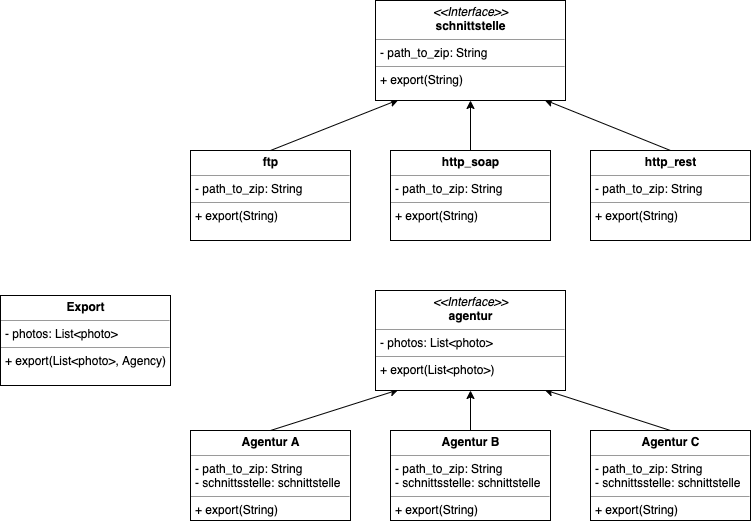

The diagram above was exported from draw.io. Its source (the exported page's mxGraphModel, read from the mxfile embedded in the PNG):
<mxGraphModel dx="1298" dy="761" grid="1" gridSize="10" guides="1" tooltips="1" connect="1" arrows="1" fold="1" page="1" pageScale="1" pageWidth="1100" pageHeight="850" background="#ffffff" math="0" shadow="0">
  <root>
    <mxCell id="0" />
    <mxCell id="1" parent="0" />
    <mxCell id="Cp4mKMaS0sV1RrvMZu3n-20" value="" style="endArrow=classic;html=1;exitX=0.5;exitY=0;exitDx=0;exitDy=0;entryX=0.121;entryY=0.993;entryDx=0;entryDy=0;entryPerimeter=0;" edge="1" parent="1" source="Cp4mKMaS0sV1RrvMZu3n-46" target="Cp4mKMaS0sV1RrvMZu3n-45">
      <mxGeometry width="50" height="50" relative="1" as="geometry">
        <mxPoint x="240" y="360" as="sourcePoint" />
        <mxPoint x="340" y="100" as="targetPoint" />
      </mxGeometry>
    </mxCell>
    <mxCell id="Cp4mKMaS0sV1RrvMZu3n-25" value="" style="endArrow=classic;html=1;exitX=0.5;exitY=0;exitDx=0;exitDy=0;entryX=0.5;entryY=1;entryDx=0;entryDy=0;" edge="1" parent="1" source="Cp4mKMaS0sV1RrvMZu3n-47" target="Cp4mKMaS0sV1RrvMZu3n-45">
      <mxGeometry width="50" height="50" relative="1" as="geometry">
        <mxPoint x="240" y="360" as="sourcePoint" />
        <mxPoint x="290" y="310" as="targetPoint" />
      </mxGeometry>
    </mxCell>
    <mxCell id="Cp4mKMaS0sV1RrvMZu3n-26" value="" style="endArrow=classic;html=1;exitX=0.5;exitY=0;exitDx=0;exitDy=0;entryX=0.889;entryY=0.993;entryDx=0;entryDy=0;entryPerimeter=0;" edge="1" parent="1" source="Cp4mKMaS0sV1RrvMZu3n-48" target="Cp4mKMaS0sV1RrvMZu3n-45">
      <mxGeometry width="50" height="50" relative="1" as="geometry">
        <mxPoint x="230" y="440" as="sourcePoint" />
        <mxPoint x="590" y="80" as="targetPoint" />
      </mxGeometry>
    </mxCell>
    <mxCell id="Cp4mKMaS0sV1RrvMZu3n-45" value="&lt;p style=&quot;margin: 0px ; margin-top: 4px ; text-align: center&quot;&gt;&lt;i&gt;&amp;lt;&amp;lt;Interface&amp;gt;&amp;gt;&lt;/i&gt;&lt;br&gt;&lt;b&gt;schnittstelle&lt;/b&gt;&lt;/p&gt;&lt;hr size=&quot;1&quot;&gt;&lt;p style=&quot;margin: 0px ; margin-left: 4px&quot;&gt;- path_to_zip: String&lt;/p&gt;&lt;hr size=&quot;1&quot;&gt;&lt;p style=&quot;margin: 0px ; margin-left: 4px&quot;&gt;+ export(String)&lt;/p&gt;" style="verticalAlign=top;align=left;overflow=fill;fontSize=12;fontFamily=Helvetica;html=1;" vertex="1" parent="1">
      <mxGeometry x="425" y="10" width="190" height="100" as="geometry" />
    </mxCell>
    <mxCell id="Cp4mKMaS0sV1RrvMZu3n-46" value="&lt;p style=&quot;margin: 0px ; margin-top: 4px ; text-align: center&quot;&gt;&lt;b&gt;ftp&lt;/b&gt;&lt;/p&gt;&lt;hr size=&quot;1&quot;&gt;&lt;p style=&quot;margin: 0px ; margin-left: 4px&quot;&gt;- path_to_zip: String&lt;/p&gt;&lt;hr size=&quot;1&quot;&gt;&lt;p style=&quot;margin: 0px ; margin-left: 4px&quot;&gt;+ export(String)&lt;/p&gt;" style="verticalAlign=top;align=left;overflow=fill;fontSize=12;fontFamily=Helvetica;html=1;" vertex="1" parent="1">
      <mxGeometry x="240" y="160" width="160" height="90" as="geometry" />
    </mxCell>
    <mxCell id="Cp4mKMaS0sV1RrvMZu3n-47" value="&lt;p style=&quot;margin: 0px ; margin-top: 4px ; text-align: center&quot;&gt;&lt;b&gt;http_soap&lt;/b&gt;&lt;/p&gt;&lt;hr size=&quot;1&quot;&gt;&lt;p style=&quot;margin: 0px ; margin-left: 4px&quot;&gt;- path_to_zip: String&lt;br&gt;&lt;/p&gt;&lt;hr size=&quot;1&quot;&gt;&lt;p style=&quot;margin: 0px ; margin-left: 4px&quot;&gt;+ export(String)&lt;/p&gt;" style="verticalAlign=top;align=left;overflow=fill;fontSize=12;fontFamily=Helvetica;html=1;" vertex="1" parent="1">
      <mxGeometry x="440" y="160" width="160" height="90" as="geometry" />
    </mxCell>
    <mxCell id="Cp4mKMaS0sV1RrvMZu3n-48" value="&lt;p style=&quot;margin: 0px ; margin-top: 4px ; text-align: center&quot;&gt;&lt;b&gt;http_rest&lt;/b&gt;&lt;/p&gt;&lt;hr size=&quot;1&quot;&gt;&lt;p style=&quot;margin: 0px ; margin-left: 4px&quot;&gt;- path_to_zip: String&lt;br&gt;&lt;/p&gt;&lt;hr size=&quot;1&quot;&gt;&lt;p style=&quot;margin: 0px ; margin-left: 4px&quot;&gt;+ export(String)&lt;/p&gt;" style="verticalAlign=top;align=left;overflow=fill;fontSize=12;fontFamily=Helvetica;html=1;" vertex="1" parent="1">
      <mxGeometry x="640" y="160" width="160" height="90" as="geometry" />
    </mxCell>
    <mxCell id="Cp4mKMaS0sV1RrvMZu3n-57" value="" style="endArrow=classic;html=1;exitX=0.5;exitY=0;exitDx=0;exitDy=0;entryX=0.121;entryY=0.993;entryDx=0;entryDy=0;entryPerimeter=0;" edge="1" parent="1" source="Cp4mKMaS0sV1RrvMZu3n-61" target="Cp4mKMaS0sV1RrvMZu3n-60">
      <mxGeometry width="50" height="50" relative="1" as="geometry">
        <mxPoint x="240" y="650" as="sourcePoint" />
        <mxPoint x="340" y="390" as="targetPoint" />
      </mxGeometry>
    </mxCell>
    <mxCell id="Cp4mKMaS0sV1RrvMZu3n-58" value="" style="endArrow=classic;html=1;exitX=0.5;exitY=0;exitDx=0;exitDy=0;entryX=0.5;entryY=1;entryDx=0;entryDy=0;" edge="1" parent="1" source="Cp4mKMaS0sV1RrvMZu3n-62" target="Cp4mKMaS0sV1RrvMZu3n-60">
      <mxGeometry width="50" height="50" relative="1" as="geometry">
        <mxPoint x="240" y="650" as="sourcePoint" />
        <mxPoint x="290" y="600" as="targetPoint" />
      </mxGeometry>
    </mxCell>
    <mxCell id="Cp4mKMaS0sV1RrvMZu3n-59" value="" style="endArrow=classic;html=1;exitX=0.5;exitY=0;exitDx=0;exitDy=0;entryX=0.889;entryY=0.993;entryDx=0;entryDy=0;entryPerimeter=0;" edge="1" parent="1" source="Cp4mKMaS0sV1RrvMZu3n-63" target="Cp4mKMaS0sV1RrvMZu3n-60">
      <mxGeometry width="50" height="50" relative="1" as="geometry">
        <mxPoint x="230" y="730" as="sourcePoint" />
        <mxPoint x="590" y="370" as="targetPoint" />
      </mxGeometry>
    </mxCell>
    <mxCell id="Cp4mKMaS0sV1RrvMZu3n-60" value="&lt;p style=&quot;margin: 0px ; margin-top: 4px ; text-align: center&quot;&gt;&lt;i&gt;&amp;lt;&amp;lt;Interface&amp;gt;&amp;gt;&lt;/i&gt;&lt;br&gt;&lt;b&gt;agentur&lt;/b&gt;&lt;/p&gt;&lt;hr size=&quot;1&quot;&gt;&lt;p style=&quot;margin: 0px ; margin-left: 4px&quot;&gt;- photos: List&amp;lt;photo&amp;gt;&lt;/p&gt;&lt;hr size=&quot;1&quot;&gt;&lt;p style=&quot;margin: 0px ; margin-left: 4px&quot;&gt;+ export(List&amp;lt;photo&amp;gt;)&lt;/p&gt;" style="verticalAlign=top;align=left;overflow=fill;fontSize=12;fontFamily=Helvetica;html=1;" vertex="1" parent="1">
      <mxGeometry x="425" y="300" width="190" height="100" as="geometry" />
    </mxCell>
    <mxCell id="Cp4mKMaS0sV1RrvMZu3n-61" value="&lt;p style=&quot;margin: 0px ; margin-top: 4px ; text-align: center&quot;&gt;&lt;b&gt;Agentur A&lt;/b&gt;&lt;/p&gt;&lt;hr size=&quot;1&quot;&gt;&lt;p style=&quot;margin: 0px ; margin-left: 4px&quot;&gt;- path_to_zip: String&lt;/p&gt;&lt;p style=&quot;margin: 0px ; margin-left: 4px&quot;&gt;- schnittsstelle: schnittstelle&lt;/p&gt;&lt;hr size=&quot;1&quot;&gt;&lt;p style=&quot;margin: 0px ; margin-left: 4px&quot;&gt;+ export(String)&lt;br&gt;&lt;/p&gt;" style="verticalAlign=top;align=left;overflow=fill;fontSize=12;fontFamily=Helvetica;html=1;" vertex="1" parent="1">
      <mxGeometry x="240" y="440" width="160" height="90" as="geometry" />
    </mxCell>
    <mxCell id="Cp4mKMaS0sV1RrvMZu3n-62" value="&lt;p style=&quot;margin: 0px ; margin-top: 4px ; text-align: center&quot;&gt;&lt;b&gt;Agentur B&lt;/b&gt;&lt;br&gt;&lt;/p&gt;&lt;hr size=&quot;1&quot;&gt;&lt;p style=&quot;margin: 0px ; margin-left: 4px&quot;&gt;- photos: List&amp;lt;photo&amp;gt;&lt;/p&gt;&lt;hr size=&quot;1&quot;&gt;&lt;p style=&quot;margin: 0px ; margin-left: 4px&quot;&gt;+ export(List&amp;lt;photo&amp;gt;)&lt;br&gt;&lt;/p&gt;" style="verticalAlign=top;align=left;overflow=fill;fontSize=12;fontFamily=Helvetica;html=1;" vertex="1" parent="1">
      <mxGeometry x="440" y="440" width="160" height="90" as="geometry" />
    </mxCell>
    <mxCell id="Cp4mKMaS0sV1RrvMZu3n-63" value="&lt;p style=&quot;margin: 0px ; margin-top: 4px ; text-align: center&quot;&gt;&lt;b&gt;Agentur C&lt;/b&gt;&lt;/p&gt;&lt;hr size=&quot;1&quot;&gt;&lt;p style=&quot;margin: 0px ; margin-left: 4px&quot;&gt;- photos: List&amp;lt;photo&amp;gt;&lt;br&gt;&lt;/p&gt;&lt;hr size=&quot;1&quot;&gt;&lt;p style=&quot;margin: 0px ; margin-left: 4px&quot;&gt;+ export(List&amp;lt;photo&amp;gt;)&lt;br&gt;&lt;/p&gt;" style="verticalAlign=top;align=left;overflow=fill;fontSize=12;fontFamily=Helvetica;html=1;" vertex="1" parent="1">
      <mxGeometry x="640" y="440" width="160" height="90" as="geometry" />
    </mxCell>
    <mxCell id="Cp4mKMaS0sV1RrvMZu3n-64" value="&lt;p style=&quot;margin: 0px ; margin-top: 4px ; text-align: center&quot;&gt;&lt;b&gt;Export&lt;/b&gt;&lt;/p&gt;&lt;hr size=&quot;1&quot;&gt;&lt;p style=&quot;margin: 0px ; margin-left: 4px&quot;&gt;- photos: List&amp;lt;photo&amp;gt;&lt;br&gt;&lt;/p&gt;&lt;hr size=&quot;1&quot;&gt;&lt;p style=&quot;margin: 0px ; margin-left: 4px&quot;&gt;+ export(List&amp;lt;photo&amp;gt;, Agency)&lt;/p&gt;" style="verticalAlign=top;align=left;overflow=fill;fontSize=12;fontFamily=Helvetica;html=1;" vertex="1" parent="1">
      <mxGeometry x="50" y="305" width="170" height="90" as="geometry" />
    </mxCell>
    <mxCell id="Cp4mKMaS0sV1RrvMZu3n-65" value="&lt;p style=&quot;margin: 0px ; margin-top: 4px ; text-align: center&quot;&gt;&lt;b&gt;Agentur B&lt;/b&gt;&lt;/p&gt;&lt;hr size=&quot;1&quot;&gt;&lt;p style=&quot;margin: 0px ; margin-left: 4px&quot;&gt;- path_to_zip: String&lt;/p&gt;&lt;p style=&quot;margin: 0px ; margin-left: 4px&quot;&gt;- schnittsstelle: schnittstelle&lt;br&gt;&lt;/p&gt;&lt;hr size=&quot;1&quot;&gt;&lt;p style=&quot;margin: 0px ; margin-left: 4px&quot;&gt;+ export(String)&lt;br&gt;&lt;/p&gt;" style="verticalAlign=top;align=left;overflow=fill;fontSize=12;fontFamily=Helvetica;html=1;" vertex="1" parent="1">
      <mxGeometry x="440" y="440" width="160" height="90" as="geometry" />
    </mxCell>
    <mxCell id="Cp4mKMaS0sV1RrvMZu3n-66" value="&lt;p style=&quot;margin: 0px ; margin-top: 4px ; text-align: center&quot;&gt;&lt;b&gt;Agentur C&lt;/b&gt;&lt;/p&gt;&lt;hr size=&quot;1&quot;&gt;&lt;p style=&quot;margin: 0px ; margin-left: 4px&quot;&gt;- path_to_zip: String&lt;/p&gt;&lt;p style=&quot;margin: 0px ; margin-left: 4px&quot;&gt;- schnittsstelle: schnittstelle&lt;br&gt;&lt;/p&gt;&lt;hr size=&quot;1&quot;&gt;&lt;p style=&quot;margin: 0px ; margin-left: 4px&quot;&gt;+ export(String)&lt;br&gt;&lt;/p&gt;" style="verticalAlign=top;align=left;overflow=fill;fontSize=12;fontFamily=Helvetica;html=1;" vertex="1" parent="1">
      <mxGeometry x="640" y="440" width="160" height="90" as="geometry" />
    </mxCell>
  </root>
</mxGraphModel>